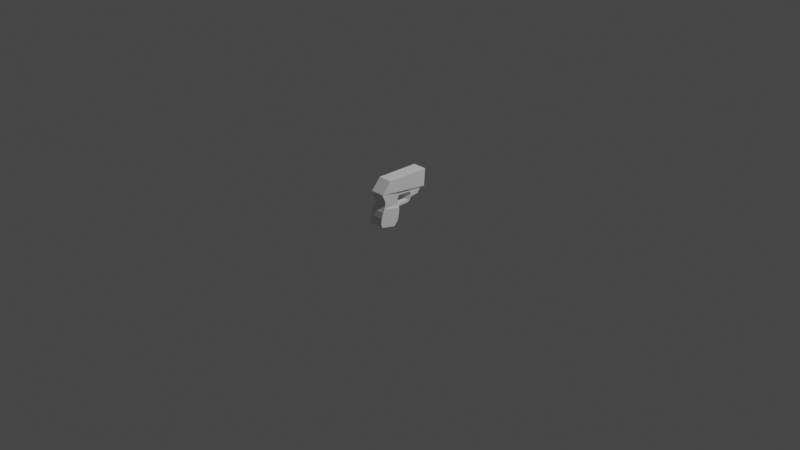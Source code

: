 # Source: elictricalWeapon.blend  (saved by Blender 2.81.16; exported with 4.5.12 LTS)
import bpy
from mathutils import Matrix  # noqa: F401  (used for matrix-valued properties, if any)

bpy.ops.wm.read_factory_settings(use_empty=True)
scene = bpy.context.scene
scene.name = 'Scene'

# ---- collections
col_collection = bpy.data.collections.new('Collection'); scene.collection.children.link(col_collection)

# ---- world
world_world = bpy.data.worlds.new('World'); scene.world = world_world
world_world.use_nodes = True; world_world.node_tree.nodes.clear()
_N = world_world.node_tree.nodes; _L = world_world.node_tree.links
n0 = _N.new('ShaderNodeOutputWorld'); n0.name = 'World Output'; n0.location = (300, 300)
n1 = _N.new('ShaderNodeBackground'); n1.name = 'Background'; n1.location = (10, 300)
n1.inputs[0].default_value = (0.05088, 0.05088, 0.05088, 1.0)
_L.new(n1.outputs[0], n0.inputs[0])
n0.is_active_output = True
world_world.color = (0.05088, 0.05088, 0.05088)
world_world.use_sun_shadow = False
world_world.sun_shadow_jitter_overblur = 0.0

# ---- cameras
cam_camera = bpy.data.cameras.new('Camera')
cam_camera.clip_end = 100.0
cam_camera.ortho_scale = 7.314

# ---- lights
light_light = bpy.data.lights.new('Light', 'POINT')
light_light.transmission_factor = 0.0
light_light.energy = 1000.0
light_light.shadow_soft_size = 0.1
light_light.shadow_maximum_resolution = 0.006
light_light.use_absolute_resolution = True

# ---- meshes
me_cube_003 = bpy.data.meshes.new('Cube.003')
me_cube_003.from_pydata([(-1.0, -1.0, -1.0), (-1.0, -1.0, 1.0), (-1.0, 1.0, -1.0), (-1.0, 1.0, 1.0), (1.0, -1.0, -1.0), (1.0, -1.0, 1.0), (1.0, 1.0, -1.0), (1.0, 1.0, 1.0), (-1.232, -6.128, -20.65), (-1.232, -5.478, -7.498), (-1.232, -2.49, -23.0), (-1.232, -1.84, -9.849), (1.232, -5.962, -20.82), (1.232, -5.601, -7.418), (1.232, -2.801, -22.86), (1.232, -1.717, -9.928), (-1.232, -6.239, -18.4), (-1.232, -6.218, -16.07), (-1.232, -6.151, -13.85), (-1.232, -6.002, -11.68), (-1.232, -5.849, -9.52), (-1.232, -1.685, -12.21), (-1.232, -1.749, -14.43), (-1.232, -1.816, -16.65), (-1.232, -1.966, -18.82), (-1.232, -2.356, -20.91), (1.232, -1.685, -12.21), (1.232, -1.749, -14.43), (1.232, -1.816, -16.65), (1.232, -1.966, -18.82), (1.232, -2.356, -20.91), (1.232, -5.849, -9.52), (1.232, -6.002, -11.68), (1.232, -6.151, -13.85), (1.232, -6.218, -16.07), (1.232, -6.239, -18.4), (-1.243, -6.084, 3.441), (-1.243, -4.236, 12.02), (-1.243, 4.727, 0.3863), (-1.243, 4.84, 13.36), (1.243, -6.084, 3.441), (1.243, -4.236, 12.02), (1.243, 4.727, 0.3863), (1.243, 4.84, 13.36), (-0.9736, -1.643, -9.311), (-0.9736, -1.663, -7.616), (0.9736, -1.643, -9.311), (0.9736, -1.663, -7.616), (-1.077, 1.162, -7.508), (-0.9736, 0.3953, -8.911), (-0.9736, 0.9191, -8.401), (-0.9736, 0.7713, -8.643), (-0.9736, 0.5874, -8.822), (-0.9736, 0.375, -7.216), (-1.077, 1.085, -5.376), (-0.9736, 0.5671, -7.127), (-0.9736, 0.751, -6.948), (-0.9736, 0.8988, -6.706), (1.077, 1.162, -7.508), (0.9736, 0.3953, -8.911), (0.9736, 0.9191, -8.401), (0.9736, 0.7713, -8.643), (0.9736, 0.5874, -8.822), (0.9736, 0.375, -7.216), (1.077, 1.085, -5.376), (0.9736, 0.5671, -7.127), (0.9736, 0.751, -6.948), (0.9736, 0.8988, -6.706), (1.077, 1.498, -4.82), (-1.077, 1.498, -4.82), (-1.077, 1.42, -2.687), (1.077, 1.42, -2.687), (-1.077, 4.016, 0.3446), (1.077, 4.016, 0.3446), (1.077, 3.422, 0.2901), (-1.077, 3.422, 0.2901), (1.077, 3.093, -1.929), (1.077, 3.374, -1.619), (1.077, 3.249, -1.805), (1.077, 3.232, -3.74), (1.077, 3.008, -4.066), (1.077, 3.148, -3.934), (-1.077, 3.287, -1.622), (-1.077, 3.093, -1.929), (-1.077, 3.224, -1.805), (-1.077, 3.008, -4.066), (-1.077, 3.232, -3.74), (-1.077, 3.148, -3.934), (1.042, 1.175, 1.048), (-1.111, 1.255, 0.8846), (1.092, 3.008, 0.3308), (1.095, 3.141, 0.4038), (-1.06, 3.137, 0.3122), (-1.061, 3.063, 0.1884), (1.088, 2.849, 0.3444), (-1.065, 2.928, 0.181), (1.225, -6.086, 2.755), (-1.24, -5.442, 2.469), (0.966, -1.12, 1.119), (-0.9811, -1.642, 1.291), (0.9717, -1.911, -5.365), (0.9698, -1.875, -3.126), (0.9679, -1.566, -0.9593), (1.227, -5.657, 0.1015), (1.229, -5.353, -2.467), (1.23, -5.33, -4.955), (-0.9754, -1.911, -5.365), (-0.9773, -1.875, -3.126), (-0.9792, -1.566, -0.9593), (-1.234, -5.224, -5.032), (-1.236, -5.245, -2.552), (-1.238, -5.531, -0.007893), (1.085, 3.267, -0.6891), (-1.069, 3.218, -0.7328), (1.061, 1.308, -0.9703), (-1.093, 1.344, -1.045), (-1.071, 3.017, -0.9591), (1.084, 3.138, -0.8231), (1.082, 2.981, -0.884), (-1.07, 3.15, -0.889), (0.9676, -1.503, -0.6665), (-0.9795, -1.576, -0.6422), (-1.238, -5.518, 0.3411), (1.226, -5.718, 0.4754)], [], [(0, 1, 3, 2), (114, 88, 7, 6), (6, 7, 5, 4), (98, 120, 4, 5), (2, 6, 4, 0), (42, 90, 91), (20, 9, 11, 21), (21, 11, 15, 26), (26, 15, 13, 31), (31, 13, 9, 20), (10, 14, 12, 8), (47, 15, 11), (12, 35, 16, 8), (35, 34, 17, 16), (34, 33, 18, 17), (33, 32, 19, 18), (32, 31, 20, 19), (14, 30, 35, 12), (30, 29, 34, 35), (29, 28, 33, 34), (28, 27, 32, 33), (27, 26, 31, 32), (10, 25, 30, 14), (25, 24, 29, 30), (24, 23, 28, 29), (23, 22, 27, 28), (22, 21, 26, 27), (8, 16, 25, 10), (16, 17, 24, 25), (17, 18, 23, 24), (18, 19, 22, 23), (19, 20, 21, 22), (36, 37, 39, 38), (38, 39, 43, 42), (42, 43, 41, 40), (40, 41, 37, 36), (42, 92, 38), (43, 39, 37, 41), (86, 82, 75, 72), (63, 53, 45, 47), (46, 47, 45, 44), (59, 63, 47, 46), (44, 45, 53, 49), (54, 48, 50, 57), (57, 50, 51, 56), (56, 51, 52, 55), (55, 52, 49, 53), (59, 49, 52, 62), (62, 52, 51, 61), (61, 51, 50, 60), (60, 50, 48, 58), (53, 63, 65, 55), (55, 65, 66, 56), (56, 66, 67, 57), (57, 67, 64, 54), (63, 59, 62, 65), (65, 62, 61, 66), (66, 61, 60, 67), (67, 60, 58, 64), (49, 59, 46, 44), (64, 58, 68, 71), (54, 64, 71, 70), (58, 48, 69, 68), (48, 54, 70, 69), (77, 79, 73, 74), (79, 86, 72, 73), (68, 69, 85, 80), (38, 92, 93), (71, 68, 80, 76), (116, 115, 89, 95), (69, 70, 83, 85), (86, 79, 81, 87), (87, 81, 80, 85), (115, 114, 6, 2), (79, 77, 78, 81), (81, 78, 76, 80), (82, 86, 87, 84), (84, 87, 85, 83), (46, 15, 11, 44), (38, 93, 95), (38, 95, 89), (38, 3, 36), (118, 117, 90, 94), (113, 119, 93, 92), (117, 112, 91, 90), (114, 118, 94, 88), (119, 116, 95, 93), (112, 77, 74, 91), (47, 13, 15), (38, 42, 73, 72), (123, 120, 98, 96), (9, 45, 44, 11), (36, 38, 72, 75), (40, 36, 75, 74), (121, 122, 97, 99), (122, 123, 96, 97), (9, 13, 105, 109), (109, 105, 104, 110), (110, 104, 103, 111), (45, 9, 109, 106), (106, 109, 110, 107), (107, 110, 111, 108), (13, 47, 100, 105), (105, 100, 101, 104), (104, 101, 102, 103), (47, 45, 106, 100), (100, 106, 107, 101), (101, 107, 108, 102), (47, 15, 46), (113, 92, 75, 82), (84, 83, 116, 119), (71, 76, 118, 114), (78, 77, 112, 117), (82, 84, 119, 113), (76, 78, 117, 118), (70, 71, 114, 115), (83, 70, 115, 116), (111, 103, 123, 122), (108, 111, 122, 121), (103, 102, 120, 123), (102, 108, 121, 120), (120, 121, 0, 4), (121, 99, 1, 0), (42, 40, 74, 73), (89, 115, 2, 3), (42, 94, 90), (42, 88, 94), (40, 88, 42), (40, 5, 7), (40, 98, 5), (40, 96, 98), (36, 96, 40), (36, 99, 97), (36, 1, 99), (36, 3, 1), (42, 91, 92), (38, 89, 3), (40, 7, 88), (36, 97, 96)])
_uv = me_cube_003.uv_layers.new(name='UVMap')
_uv.uv.foreach_set('vector', [0.375, 0.0, 0.625, 0.0, 0.625, 0.25, 0.375, 0.25, 0.625, 0.5, 0.625, 0.5, 0.625, 0.5, 0.375, 0.5, 0.375, 0.5, 0.625, 0.5, 0.625, 0.75, 0.375, 0.75, 0.625, 0.75, 0.625, 0.75, 0.375, 0.75, 0.625, 0.75, 0.125, 0.5, 0.375, 0.5, 0.375, 0.75, 0.125, 0.75, 0.375, 0.5, 0.625, 0.5, 0.5627, 0.5, 0.5833, 0.0, 0.625, 0.0, 0.625, 0.25, 0.5833, 0.25, 0.5833, 0.25, 0.625, 0.25, 0.625, 0.5, 0.5833, 0.5, 0.5833, 0.5, 0.625, 0.5, 0.625, 0.75, 0.5833, 0.75, 0.5833, 0.75, 0.625, 0.75, 0.625, 1.0, 0.5833, 1.0, 0.125, 0.5, 0.375, 0.5, 0.375, 0.75, 0.125, 0.75, 0.625, 0.75, 0.625, 0.5, 0.875, 0.5, 0.375, 0.75, 0.4167, 0.75, 0.4167, 1.0, 0.375, 1.0, 0.4167, 0.75, 0.4583, 0.75, 0.4583, 1.0, 0.4167, 1.0, 0.4583, 0.75, 0.5, 0.75, 0.5, 1.0, 0.4583, 1.0, 0.5, 0.75, 0.5417, 0.75, 0.5417, 1.0, 0.5, 1.0, 0.5417, 0.75, 0.5833, 0.75, 0.5833, 1.0, 0.5417, 1.0, 0.375, 0.5, 0.4167, 0.5, 0.4167, 0.75, 0.375, 0.75, 0.4167, 0.5, 0.4583, 0.5, 0.4583, 0.75, 0.4167, 0.75, 0.4583, 0.5, 0.5, 0.5, 0.5, 0.75, 0.4583, 0.75, 0.5, 0.5, 0.5417, 0.5, 0.5417, 0.75, 0.5, 0.75, 0.5417, 0.5, 0.5833, 0.5, 0.5833, 0.75, 0.5417, 0.75, 0.375, 0.25, 0.4167, 0.25, 0.4167, 0.5, 0.375, 0.5, 0.4167, 0.25, 0.4583, 0.25, 0.4583, 0.5, 0.4167, 0.5, 0.4583, 0.25, 0.5, 0.25, 0.5, 0.5, 0.4583, 0.5, 0.5, 0.25, 0.5417, 0.25, 0.5417, 0.5, 0.5, 0.5, 0.5417, 0.25, 0.5833, 0.25, 0.5833, 0.5, 0.5417, 0.5, 0.375, 0.0, 0.4167, 0.0, 0.4167, 0.25, 0.375, 0.25, 0.4167, 0.0, 0.4583, 0.0, 0.4583, 0.25, 0.4167, 0.25, 0.4583, 0.0, 0.5, 0.0, 0.5, 0.25, 0.4583, 0.25, 0.5, 0.0, 0.5417, 0.0, 0.5417, 0.25, 0.5, 0.25, 0.5417, 0.0, 0.5833, 0.0, 0.5833, 0.25, 0.5417, 0.25, 0.375, 0.0, 0.625, 0.0, 0.625, 0.25, 0.375, 0.25, 0.375, 0.25, 0.625, 0.25, 0.625, 0.5, 0.375, 0.5, 0.375, 0.5, 0.625, 0.5, 0.625, 0.75, 0.375, 0.75, 0.375, 0.75, 0.625, 0.75, 0.625, 1.0, 0.375, 1.0, 0.375, 0.5, 0.625, 0.25, 0.375, 0.25, 0.625, 0.5, 0.875, 0.5, 0.875, 0.75, 0.625, 0.75, 0.375, 0.25, 0.625, 0.25, 0.625, 0.25, 0.375, 0.25, 0.625, 0.5513, 0.875, 0.5513, 0.875, 0.75, 0.625, 0.75, 0.375, 0.75, 0.625, 0.75, 0.625, 1.0, 0.375, 1.0, 0.375, 0.5513, 0.625, 0.5513, 0.625, 0.75, 0.375, 0.75, 0.375, 0.0, 0.625, 0.0, 0.625, 0.1987, 0.375, 0.1987, 0.625, 0.25, 0.375, 0.25, 0.3989, 0.25, 0.6489, 0.25, 0.6489, 0.25, 0.3989, 0.25, 0.4027, 0.25, 0.625, 0.25, 0.625, 0.25, 0.4027, 0.25, 0.3824, 0.2196, 0.6324, 0.2196, 0.6324, 0.2196, 0.3824, 0.2196, 0.375, 0.1987, 0.625, 0.1987, 0.375, 0.5513, 0.125, 0.5513, 0.125, 0.5303, 0.3787, 0.5304, 0.3787, 0.5304, 0.125, 0.5303, 0.125, 0.5, 0.3888, 0.5, 0.3888, 0.5, 0.125, 0.5, 0.125, 0.5, 0.3869, 0.5, 0.3869, 0.5, 0.125, 0.5, 0.125, 0.5, 0.375, 0.5, 0.875, 0.5513, 0.625, 0.5513, 0.6287, 0.5304, 0.875, 0.5303, 0.875, 0.5303, 0.6287, 0.5304, 0.625, 0.5, 0.875, 0.5, 0.875, 0.5, 0.625, 0.5, 0.6369, 0.5, 0.875, 0.5, 0.875, 0.5, 0.6369, 0.5, 0.625, 0.5, 0.875, 0.5, 0.625, 0.5513, 0.375, 0.5513, 0.3787, 0.5304, 0.6287, 0.5304, 0.6287, 0.5304, 0.3787, 0.5304, 0.3888, 0.5, 0.625, 0.5, 0.625, 0.5, 0.3888, 0.5, 0.3869, 0.5, 0.6369, 0.5, 0.6369, 0.5, 0.3869, 0.5, 0.375, 0.5, 0.625, 0.5, 0.125, 0.5513, 0.375, 0.5513, 0.375, 0.75, 0.125, 0.75, 0.625, 0.5, 0.375, 0.5, 0.375, 0.5, 0.625, 0.5, 0.875, 0.5, 0.625, 0.5, 0.625, 0.5, 0.875, 0.5, 0.375, 0.5, 0.125, 0.5, 0.125, 0.5, 0.375, 0.5, 0.375, 0.25, 0.625, 0.25, 0.625, 0.25, 0.375, 0.25, 0.5627, 0.5, 0.375, 0.5, 0.375, 0.5, 0.625, 0.5, 0.375, 0.5, 0.125, 0.5, 0.125, 0.5, 0.375, 0.5, 0.375, 0.5, 0.125, 0.5, 0.125, 0.5, 0.375, 0.5, 0.375, 0.25, 0.625, 0.25, 0.625, 0.25, 0.625, 0.5, 0.375, 0.5, 0.375, 0.5, 0.625, 0.5, 0.625, 0.25, 0.625, 0.25, 0.625, 0.25, 0.625, 0.25, 0.375, 0.25, 0.625, 0.25, 0.625, 0.25, 0.375, 0.25, 0.125, 0.5, 0.375, 0.5, 0.3777, 0.5, 0.125, 0.5, 0.125, 0.5, 0.3777, 0.5, 0.375, 0.5, 0.125, 0.5, 0.875, 0.5, 0.625, 0.5, 0.375, 0.5, 0.125, 0.5, 0.375, 0.5, 0.5627, 0.5, 0.625, 0.5, 0.3777, 0.5, 0.3777, 0.5, 0.625, 0.5, 0.625, 0.5, 0.375, 0.5, 0.625, 0.25, 0.375, 0.25, 0.3805, 0.25, 0.625, 0.25, 0.625, 0.25, 0.3805, 0.25, 0.375, 0.25, 0.625, 0.25, 0.375, 0.75, 0.625, 0.5, 0.875, 0.5, 0.125, 0.75, 0.375, 0.25, 0.625, 0.25, 0.625, 0.25, 0.375, 0.25, 0.625, 0.25, 0.625, 0.25, 0.375, 0.25, 0.625, 0.25, 0.375, 0.0, 0.625, 0.5, 0.625, 0.5, 0.625, 0.5, 0.625, 0.5, 0.625, 0.25, 0.625, 0.25, 0.625, 0.25, 0.625, 0.25, 0.625, 0.5, 0.5627, 0.5, 0.5627, 0.5, 0.625, 0.5, 0.625, 0.5, 0.625, 0.5, 0.625, 0.5, 0.625, 0.5, 0.625, 0.25, 0.625, 0.25, 0.625, 0.25, 0.625, 0.25, 0.5627, 0.5, 0.5627, 0.5, 0.625, 0.5, 0.5627, 0.5, 0.625, 0.75, 0.625, 0.75, 0.625, 0.5, 0.375, 0.25, 0.375, 0.5, 0.375, 0.5, 0.125, 0.5, 0.625, 0.75, 0.625, 0.75, 0.625, 0.75, 0.625, 0.75, 0.0, 0.0, 0.0, 0.0, 0.0, 0.0, 0.0, 0.0, 0.375, 0.0, 0.375, 0.25, 0.375, 0.25, 0.625, 0.25, 0.375, 0.75, 0.375, 1.0, 0.625, 0.25, 0.625, 0.5, 0.0, 0.0, 0.0, 0.0, 0.0, 0.0, 0.0, 0.0, 0.625, 1.0, 0.625, 0.75, 0.625, 0.75, 0.625, 1.0, 0.625, 1.0, 0.625, 0.75, 0.625, 0.75, 0.625, 1.0, 0.625, 1.0, 0.625, 0.75, 0.625, 0.75, 0.625, 1.0, 0.625, 1.0, 0.625, 0.75, 0.625, 0.75, 0.625, 1.0, 0.0, 0.0, 0.0, 0.0, 0.0, 0.0, 0.0, 0.0, 0.0, 0.0, 0.0, 0.0, 0.0, 0.0, 0.0, 0.0, 0.0, 0.0, 0.0, 0.0, 0.0, 0.0, 0.0, 0.0, 0.625, 0.75, 0.625, 0.75, 0.625, 0.75, 0.625, 0.75, 0.625, 0.75, 0.625, 0.75, 0.625, 0.75, 0.625, 0.75, 0.625, 0.75, 0.625, 0.75, 0.625, 0.75, 0.625, 0.75, 0.625, 0.75, 0.625, 1.0, 0.625, 1.0, 0.625, 0.75, 0.625, 0.75, 0.625, 1.0, 0.625, 1.0, 0.625, 0.75, 0.625, 0.75, 0.625, 1.0, 0.625, 1.0, 0.625, 0.75, 0.0, 0.0, 0.0, 0.0, 0.0, 0.0, 0.625, 0.25, 0.625, 0.25, 0.625, 0.25, 0.625, 0.25, 0.625, 0.25, 0.625, 0.25, 0.625, 0.25, 0.625, 0.25, 0.625, 0.5, 0.625, 0.5, 0.625, 0.5, 0.625, 0.5, 0.625, 0.5, 0.5627, 0.5, 0.5627, 0.5, 0.625, 0.5, 0.625, 0.25, 0.625, 0.25, 0.625, 0.25, 0.625, 0.25, 0.625, 0.5, 0.625, 0.5, 0.625, 0.5, 0.625, 0.5, 0.875, 0.5, 0.625, 0.5, 0.625, 0.5, 0.875, 0.5, 0.625, 0.25, 0.625, 0.25, 0.625, 0.25, 0.625, 0.25, 0.625, 1.0, 0.625, 0.75, 0.625, 0.75, 0.625, 1.0, 0.0, 0.0, 0.0, 0.0, 0.0, 0.0, 0.0, 0.0, 0.625, 0.75, 0.625, 0.75, 0.625, 0.75, 0.625, 0.75, 0.625, 0.75, 0.625, 1.0, 0.625, 1.0, 0.625, 0.75, 0.625, 0.75, 0.625, 1.0, 0.125, 0.75, 0.375, 0.75, 0.0, 0.0, 0.0, 0.0, 0.625, 0.0, 0.375, 0.0, 0.375, 0.5, 0.375, 0.75, 0.625, 0.5, 0.375, 0.5, 0.625, 0.25, 0.625, 0.25, 0.375, 0.25, 0.625, 0.25, 0.375, 0.5, 0.625, 0.5, 0.625, 0.5, 0.375, 0.5, 0.625, 0.5, 0.625, 0.5, 0.375, 0.75, 0.625, 0.5, 0.375, 0.5, 0.375, 0.75, 0.625, 0.75, 0.625, 0.5, 0.375, 0.75, 0.625, 0.75, 0.625, 0.75, 0.375, 0.75, 0.625, 0.75, 0.625, 0.75, 0.375, 1.0, 0.625, 0.75, 0.375, 0.75, 0.375, 0.0, 0.0, 0.0, 0.0, 0.0, 0.375, 0.0, 0.625, 0.0, 0.0, 0.0, 0.375, 0.0, 0.625, 0.25, 0.625, 0.0, 0.375, 0.5, 0.625, 0.5, 0.625, 0.25, 0.375, 0.25, 0.625, 0.25, 0.625, 0.25, 0.375, 0.75, 0.625, 0.5, 0.625, 0.5, 0.375, 1.0, 0.625, 1.0, 0.625, 0.75])
me_cube_003.use_remesh_fix_poles = True
me_cube_003.use_remesh_preserve_attributes = False
me_cube_003.use_mirror_vertex_groups = False
me_cube_003.update()

# ---- objects
ob_light = bpy.data.objects.new('Light', light_light)
ob_camera = bpy.data.objects.new('Camera', cam_camera)
ob_empty = bpy.data.objects.new('Empty', None)
ob_cube_001 = bpy.data.objects.new('Cube.001', me_cube_003)

# ---- transforms, parenting, visibility, modifiers, constraints
ob_light.location = (4.076, 1.005, 5.904)
ob_light.rotation_euler = (0.6503, 0.05522, 1.866)
ob_light.lock_rotations_4d = False
ob_light.empty_display_type = 'ARROWS'
ob_light.color = (0.0, 0.0, 0.0, 0.0)
ob_light.lineart.crease_threshold = 0.0
ob_camera.location = (7.359, -6.926, 4.958)
ob_camera.rotation_euler = (1.109, 0.0, 0.8149)
ob_camera.lock_rotations_4d = False
ob_camera.empty_display_type = 'ARROWS'
ob_camera.color = (0.0, 0.0, 0.0, 0.0)
ob_camera.display_type = 'WIRE'
ob_camera.lineart.crease_threshold = 0.0
ob_empty.location = (0.0, 0.0, 0.3104)
ob_empty.rotation_euler = (1.571, -0.0, 1.571)
ob_empty.scale = (0.179, 0.179, 0.179)
ob_empty.empty_display_type = 'IMAGE'
ob_empty.empty_display_size = 5.0
ob_empty.lineart.crease_threshold = 0.0
ob_cube_001.location = (0.0, 0.02292, 0.3142)
ob_cube_001.rotation_euler = (-0.04329, -9.609e-18, 2.08e-19)
ob_cube_001.scale = (0.06255, 0.05226, 0.01445)
ob_cube_001.lineart.crease_threshold = 0.0

# ---- collection membership
col_collection.objects.link(ob_light)
col_collection.objects.link(ob_camera)
col_collection.objects.link(ob_empty)
col_collection.objects.link(ob_cube_001)

# ---- scene / render settings (as saved in the file)
scene.camera = ob_camera
scene.frame_start = 1; scene.frame_end = 250; scene.frame_set(1)
scene.render.engine = 'BLENDER_EEVEE_NEXT'
scene.cycles.use_denoising = False
scene.cycles.samples = 128
scene.cycles.sampling_pattern = 'TABULATED_SOBOL'
scene.cycles.use_adaptive_sampling = False
scene.cycles.use_light_tree = False
scene.view_settings.view_transform = 'Filmic'
bpy.context.view_layer.update()
